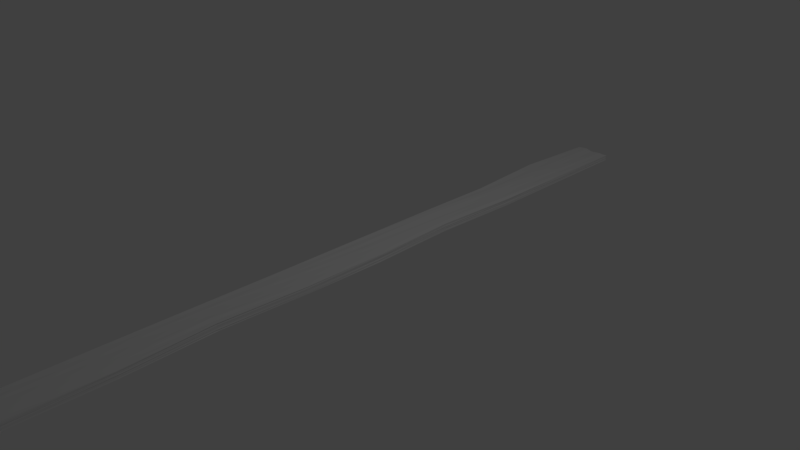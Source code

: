 # Source: plank_2.blend  (saved by Blender 2.78.0; exported with 4.5.12 LTS)
import bpy
from mathutils import Matrix  # noqa: F401  (used for matrix-valued properties, if any)

bpy.ops.wm.read_factory_settings(use_empty=True)
scene = bpy.context.scene
scene.name = 'Scene'

# ---- collections
col_collection_1 = bpy.data.collections.new('Collection 1'); scene.collection.children.link(col_collection_1)

# ---- world
world_world = bpy.data.worlds.new('World'); scene.world = world_world
world_world.color = (0.05088, 0.05088, 0.05088)
world_world.use_sun_shadow = False
world_world.sun_shadow_jitter_overblur = 0.0
world_world.cycles.sampling_method = 'MANUAL'

# ---- cameras
cam_camera = bpy.data.cameras.new('Camera')
cam_camera.clip_end = 100.0
cam_camera.lens = 35.0
cam_camera.sensor_width = 32.0
cam_camera.sensor_height = 18.0
cam_camera.ortho_scale = 7.314
cam_camera.dof.focus_distance = 0.0
cam_camera.dof.aperture_fstop = 128.0

# ---- lights
light_lamp = bpy.data.lights.new('Lamp', 'POINT')
light_lamp.transmission_factor = 0.0
light_lamp.cutoff_distance = 30.0
light_lamp.energy = 100.0
light_lamp.shadow_buffer_clip_start = 1.001
light_lamp.shadow_soft_size = 0.1
light_lamp.shadow_maximum_resolution = 0.006
light_lamp.use_absolute_resolution = True

# ---- meshes
me_plane = bpy.data.meshes.new('Plane')
me_plane.from_pydata([(-0.9964, -3.926, 0.002561), (1.006, -3.954, 0.004037), (-0.9859, 3.915, -0.00545), (0.9865, 3.947, -0.002412), (-1.015, -3.917, 0.3883), (0.985, -3.937, 0.4149), (-1.011, 3.932, 0.3809), (0.9975, 3.931, 0.3991), (-0.9954, -0.004993, 0.01566), (-0.0002846, -3.925, -0.002198), (1.007, -0.02665, -0.003553), (0.001959, 3.928, -0.003199), (-1.0, 0.0003738, 0.3983), (0.003315, -3.932, 0.3991), (0.9956, 0.01049, 0.3927), (0.001886, 3.915, 0.3807), (-0.9987, 3.911, 0.1875), (1.011, 3.924, 0.2031), (0.9871, -3.923, 0.2051), (-1.012, -3.942, 0.2022), (-0.9913, 0.01024, 0.2031), (0.9809, 0.006661, 0.1789), (-0.002602, -3.926, 0.2082), (0.006923, 3.927, 0.1899), (0.01943, -0.02179, 0.4033), (-0.001503, -0.002103, 0.003679), (-0.9992, -1.965, 0.001743), (0.4832, -3.937, 0.01438), (0.9972, 1.963, 0.007843), (-0.4887, 3.923, -0.003265), (-1.0, -1.965, 0.3993), (0.489, -3.943, 0.3962), (1.011, 1.968, 0.3795), (-0.4846, 3.944, 0.4083), (-1.002, 3.924, 0.2914), (1.003, 3.938, 0.1047), (1.002, -3.932, 0.296), (-1.015, -3.932, 0.09366), (-1.001, 1.954, -0.007442), (-0.5, -3.929, 7.082e-06), (0.8144, -1.947, 0.01478), (0.5002, 3.929, -5.893e-09), (-0.9908, 1.953, 0.3779), (-0.481, -3.915, 0.4025), (0.8158, -1.976, 0.4111), (0.5095, 3.927, 0.4106), (-1.015, 3.937, 0.09881), (0.9891, 3.922, 0.3139), (1.0, -3.929, 0.1064), (-0.981, -3.931, 0.3075), (-0.9897, -0.01535, 0.3051), (-1.003, 0.006065, 0.1189), (-0.9885, 1.951, 0.183), (-0.9823, -1.967, 0.1965), (1.001, 0.02599, 0.2972), (0.9984, -0.01836, 0.1171), (0.7985, -1.968, 0.1992), (0.9861, 1.97, 0.2015), (-0.0008914, -3.928, 0.2987), (-0.004503, -3.938, 0.0853), (-0.5005, -3.944, 0.1901), (0.5176, -3.92, 0.2203), (0.01574, 3.929, 0.2953), (0.009604, 3.93, 0.08051), (0.52, 3.92, 0.2053), (-0.5127, 3.939, 0.1966), (0.001386, 1.97, 0.3965), (-0.1929, -1.949, 0.3941), (-0.4955, 0.01004, 0.4072), (0.5135, 0.01673, 0.3978), (0.5116, 0.01146, -0.009788), (-0.4996, -0.01592, -0.02074), (-0.1923, -1.959, 0.001296), (0.002701, 1.954, 0.002834), (-0.5091, 1.961, 0.008197), (-0.5017, -1.943, -0.0004887), (0.2828, -1.964, -0.0003117), (0.2887, -1.954, 0.4202), (-0.5124, -1.975, 0.4022), (-0.4975, 1.976, 0.4043), (-0.4952, 3.908, 0.09081), (0.5015, 3.928, 0.1018), (0.5257, 3.94, 0.306), (0.5029, -3.927, 0.1006), (-0.5108, -3.938, 0.09081), (-0.5248, -3.941, 0.3031), (1.001, 1.974, 0.08914), (0.8172, -1.987, 0.1031), (0.801, -1.971, 0.3031), (-0.989, -1.955, 0.1024), (-1.004, 1.962, 0.1016), (-0.9935, 1.99, 0.2955), (-0.999, -1.959, 0.3012), (0.9934, 1.965, 0.2947), (0.5007, -3.921, 0.2982), (-0.5, 3.92, 0.3018), (0.5012, 1.944, 0.3957), (0.4927, 1.955, -0.003012), (-1.005, -2.955, 0.01279), (0.7526, -3.924, -0.02737), (0.9927, 2.932, 0.01027), (-0.7342, 3.917, 0.01181), (-1.005, -2.95, 0.4006), (0.7662, -3.921, 0.3938), (0.9928, 2.947, 0.3967), (-0.749, 3.943, 0.3925), (-1.006, 3.918, 0.3648), (0.9991, 3.928, 0.05072), (0.9983, -3.929, 0.3437), (-1.01, -3.937, 0.03863), (-0.9829, 0.9775, -0.007459), (-0.2299, -3.92, 0.00625), (0.9967, -0.9818, 0.002016), (0.2413, 3.918, -0.0165), (-0.9977, 0.9716, 0.4037), (-0.2464, -3.947, 0.389), (1.003, -0.9805, 0.397), (0.2463, 3.925, 0.3949), (-1.017, 3.921, 0.1513), (1.001, 3.928, 0.246), (0.9981, -3.925, 0.1502), (-1.004, -3.936, 0.2433), (-0.9998, -0.0004396, 0.3479), (-1.001, 0.0009495, 0.1504), (-1.255, 2.947, 0.2228), (-0.9949, -0.9825, 0.2086), (1.003, 0.0005346, 0.3592), (0.9932, 0.002795, 0.1566), (1.017, -2.934, 0.2024), (0.8099, 0.978, 0.1966), (0.024, -3.946, 0.3498), (-0.01169, -3.921, 0.1488), (-0.7412, -3.917, 0.1819), (0.2319, -3.932, 0.1893), (-0.001189, 3.93, 0.3476), (0.002396, 3.929, 0.1502), (0.7538, 3.935, 0.2006), (-0.2475, 3.932, 0.1927), (-0.001799, 2.947, 0.3969), (-0.0202, -0.99, 0.3978), (-0.7522, 0.007803, 0.3863), (0.2572, 0.004231, 0.3958), (0.7519, 0.001496, -0.00177), (-0.2482, -0.003413, 0.003485), (-0.02724, -2.942, 0.001983), (0.002336, 0.9613, 0.0003545), (-1.014, -1.008, -0.002143), (0.2503, -3.948, 0.0189), (0.8155, 0.9707, -0.01775), (-0.2573, 3.937, -0.0009631), (-0.9786, -0.9741, 0.4033), (0.248, -3.932, 0.3992), (0.8128, 0.9806, 0.3989), (-0.2496, 3.929, 0.3941), (-0.995, 3.928, 0.2452), (0.981, 3.917, 0.1599), (1.002, -3.912, 0.2604), (-0.9972, -3.935, 0.1479), (-1.264, 2.95, 0.001096), (-0.7509, -3.929, -0.01304), (1.013, -2.944, 0.005203), (0.7477, 3.941, 9.296e-05), (-1.288, 2.968, 0.3907), (-0.7618, -3.939, 0.3749), (1.022, -2.951, 0.392), (0.7512, 3.924, 0.398), (-0.9998, 3.932, 0.05009), (1.006, 3.943, 0.3592), (0.9971, -3.922, 0.06264), (-1.005, -3.924, 0.3403), (-0.9837, -0.001323, 0.2703), (-0.9979, -0.0009016, 0.0476), (-1.001, 0.9977, 0.2171), (-1.002, -2.944, 0.1997), (0.989, 0.001799, 0.2462), (0.9889, 0.0002929, 0.06872), (0.9983, -0.9767, 0.2124), (0.9924, 2.954, 0.2081), (-0.01105, -3.947, 0.2426), (0.008262, -3.952, 0.05839), (-0.2757, -3.925, 0.1895), (0.7659, -3.935, 0.1969), (-0.0009592, 3.931, 0.2489), (-0.01958, 3.925, 0.04372), (0.2527, 3.928, 0.201), (-0.7481, 3.929, 0.2031), (0.007704, 0.988, 0.3916), (-0.0009997, -2.946, 0.3986), (-0.2433, -0.01662, 0.3889), (0.7472, -0.0001962, 0.3997), (0.2427, -0.008067, -0.01033), (-0.748, -0.00173, -0.001846), (0.005258, -0.9884, -0.02844), (-0.002231, 2.946, -0.002657), (-0.2526, 1.964, 0.002856), (-0.7612, 1.97, -0.00485), (-0.5041, 0.9597, 0.01786), (-0.4904, 2.955, 0.02188), (-0.4622, -1.955, -0.00302), (-0.7537, -1.968, -0.005557), (-0.5185, -2.949, -0.0004132), (-0.5188, -0.9728, -0.01039), (0.5499, -1.966, -0.001719), (0.0504, -1.978, 0.01092), (0.5185, -2.955, -0.006663), (0.5028, -0.987, 0.002771), (0.4949, -0.974, 0.3952), (0.5158, -2.945, 0.4005), (0.04757, -1.951, 0.3988), (0.5376, -1.973, 0.3909), (-0.5045, -0.9843, 0.4062), (-0.4945, -2.94, 0.3985), (-0.7441, -1.976, 0.3846), (-0.4441, -1.952, 0.3959), (-0.5041, 2.926, 0.398), (-0.5187, 0.9855, 0.4161), (-0.7423, 1.978, 0.376), (-0.2355, 1.955, 0.4097), (-0.5053, 3.936, 0.1587), (-0.5166, 3.93, 0.0385), (-0.2544, 3.933, 0.09863), (-0.7473, 3.904, 0.09397), (0.5137, 3.92, 0.1453), (0.5146, 3.911, 0.03881), (0.7631, 3.95, 0.115), (0.2479, 3.934, 0.09991), (0.4768, 3.916, 0.3618), (0.5034, 3.941, 0.2471), (0.7684, 3.93, 0.321), (0.2515, 3.927, 0.2981), (0.4753, -3.916, 0.1579), (0.5242, -3.93, 0.04018), (0.251, -3.931, 0.09868), (0.7494, -3.928, 0.1002), (-0.5015, -3.926, 0.1433), (-0.5208, -3.944, 0.06433), (-0.7664, -3.937, 0.1039), (-0.2578, -3.923, 0.102), (-0.5048, -3.925, 0.3278), (-0.4832, -3.936, 0.2529), (-0.7421, -3.945, 0.3143), (-0.2427, -3.944, 0.292), (0.9991, 1.964, 0.1488), (0.9947, 1.964, 0.0492), (0.8059, 0.9963, 0.09867), (0.9962, 2.949, 0.1022), (0.801, -1.976, 0.1615), (0.796, -1.965, 0.05304), (1.002, -2.934, 0.104), (1.001, -0.9816, 0.0993), (0.7864, -1.967, 0.3533), (0.7989, -1.963, 0.2505), (1.003, -2.942, 0.3065), (1.004, -0.9817, 0.3025), (-1.025, -1.98, 0.1532), (-0.9941, -1.966, 0.04308), (-1.002, -0.9827, 0.09749), (-1.008, -2.941, 0.09311), (-1.002, 1.964, 0.155), (-0.991, 1.947, 0.04282), (-1.255, 2.95, 0.1086), (-1.022, 0.9887, 0.1155), (-0.9829, 1.971, 0.3282), (-0.9812, 1.95, 0.2363), (-1.003, 2.945, 0.2882), (-1.009, 0.9844, 0.2832), (-0.9857, -1.946, 0.3457), (-1.0, -1.968, 0.2544), (-0.9962, -0.9765, 0.296), (-0.9911, -2.928, 0.319), (1.01, 1.981, 0.3418), (0.9906, 1.944, 0.2576), (0.8092, 0.9765, 0.2951), (1.005, 2.939, 0.2966), (0.5163, -3.914, 0.3622), (0.502, -3.928, 0.2557), (0.2352, -3.919, 0.2998), (0.7445, -3.929, 0.3011), (-0.5006, 3.952, 0.3475), (-0.5026, 3.927, 0.2502), (-0.2502, 3.939, 0.2869), (-0.75, 3.93, 0.2989), (0.5051, 2.947, 0.3813), (0.3116, 0.9784, 0.4061), (0.2633, 1.962, 0.3914), (0.7642, 1.969, 0.4121), (0.7409, 1.977, -0.00546), (0.2526, 1.964, -0.002249), (0.3007, 0.9606, 0.005598), (0.5, 2.947, 0.0004088), (0.25, 2.946, -0.0001586), (0.08366, 0.9875, 0.005523), (0.5597, 0.984, -0.004794), (0.5631, 0.9819, 0.4163), (0.05891, 0.984, 0.4019), (0.2511, 2.946, 0.3975), (-0.7509, 3.95, 0.247), (-0.2505, 3.923, 0.2474), (-0.2507, 3.936, 0.3562), (0.7485, -3.941, 0.2349), (0.2482, -3.929, 0.2444), (0.2471, -3.925, 0.3505), (1.014, 2.944, 0.2501), (0.822, 0.9603, 0.2382), (0.8092, 0.9759, 0.3422), (-1.0, -2.958, 0.2306), (-1.003, -0.9826, 0.2605), (-1.012, -0.9806, 0.349), (-1.002, 0.9663, 0.266), (-1.292, 2.952, 0.2502), (-1.01, 2.949, 0.3551), (-0.981, 0.9744, 0.0343), (-1.262, 2.958, 0.04602), (-1.271, 2.945, 0.1472), (-1.009, -2.938, 0.05769), (-1.004, -1.003, 0.06137), (-1.017, -0.9689, 0.1327), (1.001, -0.9805, 0.2469), (1.01, -2.966, 0.232), (1.017, -2.959, 0.3308), (1.001, -0.9807, 0.04386), (1.004, -2.95, 0.05205), (0.9998, -2.949, 0.148), (1.007, 2.924, 0.05837), (0.8108, 0.9823, 0.05038), (0.8127, 0.9609, 0.162), (-0.2549, -3.925, 0.246), (-0.746, -3.948, 0.256), (-0.7426, -3.924, 0.3534), (-0.2551, -3.931, 0.04847), (-0.7647, -3.924, 0.05561), (-0.7337, -3.932, 0.1448), (0.7617, -3.927, 0.06291), (0.2503, -3.928, 0.05043), (0.2441, -3.937, 0.1464), (0.2715, 3.927, 0.2344), (0.7434, 3.935, 0.227), (0.7245, 3.913, 0.3472), (0.2501, 3.929, 0.05035), (0.7511, 3.929, 0.04879), (0.7492, 3.923, 0.1521), (-0.7495, 3.934, 0.04104), (-0.2631, 3.919, 0.0293), (-0.257, 3.937, 0.1457), (-0.251, 0.983, 0.3958), (-0.7616, 0.9795, 0.4184), (-0.7461, 2.95, 0.3837), (-0.2473, -2.939, 0.3885), (-0.7402, -2.955, 0.3943), (-0.7612, -0.9881, 0.4007), (0.7562, -2.938, 0.3957), (0.2501, -2.947, 0.3995), (0.2471, -0.984, 0.4), (0.2378, -0.966, -0.007967), (0.2453, -2.934, -0.002744), (0.7558, -2.943, 0.008985), (-0.7499, -0.969, -0.02202), (-0.7546, -2.949, 0.001338), (-0.2549, -2.951, -0.000546), (-0.761, 2.954, -0.0247), (-0.7516, 0.9674, -0.001075), (-0.2279, 0.9926, 0.01103), (-0.2355, 2.952, 0.0003676), (-0.2535, -0.9689, -0.01788), (0.7371, -0.9688, 0.01997), (0.7507, -0.982, 0.3991), (-0.2451, -0.9888, 0.4143), (-0.2454, 2.934, 0.4006), (-0.7664, 3.926, 0.1416), (0.252, 3.916, 0.1299), (0.2469, 3.934, 0.3537), (0.7486, -3.928, 0.148), (-0.2502, -3.917, 0.1624), (-0.2555, -3.932, 0.3464), (0.9986, 2.972, 0.1617), (0.9992, -0.9823, 0.152), (0.9936, -0.9739, 0.3481), (-1.014, -2.961, 0.1363), (-1.004, 0.9854, 0.1493), (-1.003, 0.9727, 0.3502), (-0.9847, -2.946, 0.3318), (0.9986, 2.964, 0.3599), (0.7505, -3.933, 0.3475), (-0.7528, 3.926, 0.3544), (0.7393, 2.959, 0.3935), (0.7444, 2.956, -0.01803)], [], [(385, 161, 3, 100), (384, 104, 7, 165), (383, 106, 6, 105), (382, 108, 5, 103), (381, 167, 7, 104), (380, 169, 4, 102), (379, 122, 12, 114), (378, 123, 20, 172), (377, 157, 19, 173), (376, 126, 14, 116), (375, 127, 21, 176), (374, 155, 17, 177), (373, 130, 13, 115), (372, 131, 22, 180), (371, 120, 18, 181), (370, 134, 15, 117), (369, 135, 23, 184), (368, 118, 16, 185), (367, 138, 15, 153), (366, 139, 24, 188), (365, 116, 14, 189), (364, 142, 10, 112), (363, 143, 25, 192), (362, 149, 11, 193), (361, 194, 73, 145), (360, 195, 74, 196), (359, 101, 29, 197), (358, 198, 72, 144), (357, 199, 75, 200), (356, 191, 71, 201), (355, 202, 40, 160), (354, 203, 76, 204), (353, 190, 70, 205), (352, 206, 69, 141), (351, 207, 77, 208), (350, 164, 44, 209), (349, 210, 68, 140), (348, 211, 78, 212), (347, 187, 67, 213), (346, 214, 33, 105), (345, 215, 79, 216), (344, 186, 66, 217), (343, 218, 65, 137), (342, 219, 80, 220), (341, 166, 46, 221), (340, 222, 64, 136), (339, 223, 81, 224), (338, 183, 63, 225), (337, 226, 45, 165), (336, 227, 82, 228), (335, 182, 62, 229), (334, 230, 61, 133), (333, 231, 83, 232), (332, 168, 48, 233), (331, 234, 60, 132), (330, 235, 84, 236), (329, 179, 59, 237), (328, 238, 43, 163), (327, 239, 85, 240), (326, 178, 58, 241), (325, 242, 57, 129), (324, 243, 86, 244), (323, 107, 35, 245), (322, 246, 56, 128), (321, 247, 87, 248), (320, 175, 55, 249), (319, 250, 44, 164), (318, 251, 88, 252), (317, 174, 54, 253), (316, 254, 53, 125), (315, 255, 89, 256), (314, 109, 37, 257), (313, 258, 52, 124), (312, 259, 90, 260), (311, 171, 51, 261), (310, 262, 42, 162), (309, 263, 91, 264), (308, 170, 50, 265), (307, 266, 30, 150), (306, 267, 92, 268), (305, 121, 49, 269), (304, 270, 32, 152), (303, 271, 93, 272), (302, 119, 47, 273), (301, 274, 31, 151), (300, 275, 94, 276), (299, 156, 36, 277), (298, 278, 33, 153), (297, 279, 95, 280), (296, 154, 34, 281), (295, 282, 45, 117), (294, 283, 96, 284), (293, 152, 32, 285), (292, 286, 28, 148), (291, 287, 97, 288), (290, 113, 41, 289), (287, 290, 289, 97), (73, 193, 290, 287), (193, 11, 113, 290), (190, 291, 288, 70), (25, 145, 291, 190), (145, 73, 287, 291), (142, 292, 148, 10), (70, 288, 292, 142), (288, 97, 286, 292), (283, 293, 285, 96), (69, 189, 293, 283), (189, 14, 152, 293), (186, 294, 284, 66), (24, 141, 294, 186), (141, 69, 283, 294), (138, 295, 117, 15), (66, 284, 295, 138), (284, 96, 282, 295), (279, 296, 281, 95), (65, 185, 296, 279), (185, 16, 154, 296), (182, 297, 280, 62), (23, 137, 297, 182), (137, 65, 279, 297), (134, 298, 153, 15), (62, 280, 298, 134), (280, 95, 278, 298), (275, 299, 277, 94), (61, 181, 299, 275), (181, 18, 156, 299), (178, 300, 276, 58), (22, 133, 300, 178), (133, 61, 275, 300), (130, 301, 151, 13), (58, 276, 301, 130), (276, 94, 274, 301), (271, 302, 273, 93), (57, 177, 302, 271), (177, 17, 119, 302), (174, 303, 272, 54), (21, 129, 303, 174), (129, 57, 271, 303), (126, 304, 152, 14), (54, 272, 304, 126), (272, 93, 270, 304), (267, 305, 269, 92), (53, 173, 305, 267), (173, 19, 121, 305), (170, 306, 268, 50), (20, 125, 306, 170), (125, 53, 267, 306), (122, 307, 150, 12), (50, 268, 307, 122), (268, 92, 266, 307), (263, 308, 265, 91), (52, 172, 308, 263), (172, 20, 170, 308), (154, 309, 264, 34), (16, 124, 309, 154), (124, 52, 263, 309), (106, 310, 162, 6), (34, 264, 310, 106), (264, 91, 262, 310), (259, 311, 261, 90), (38, 110, 311, 259), (110, 8, 171, 311), (166, 312, 260, 46), (2, 158, 312, 166), (158, 38, 259, 312), (118, 313, 124, 16), (46, 260, 313, 118), (260, 90, 258, 313), (255, 314, 257, 89), (26, 98, 314, 255), (98, 0, 109, 314), (171, 315, 256, 51), (8, 146, 315, 171), (146, 26, 255, 315), (123, 316, 125, 20), (51, 256, 316, 123), (256, 89, 254, 316), (251, 317, 253, 88), (56, 176, 317, 251), (176, 21, 174, 317), (156, 318, 252, 36), (18, 128, 318, 156), (128, 56, 251, 318), (108, 319, 164, 5), (36, 252, 319, 108), (252, 88, 250, 319), (247, 320, 249, 87), (40, 112, 320, 247), (112, 10, 175, 320), (168, 321, 248, 48), (1, 160, 321, 168), (160, 40, 247, 321), (120, 322, 128, 18), (48, 248, 322, 120), (248, 87, 246, 322), (243, 323, 245, 86), (28, 100, 323, 243), (100, 3, 107, 323), (175, 324, 244, 55), (10, 148, 324, 175), (148, 28, 243, 324), (127, 325, 129, 21), (55, 244, 325, 127), (244, 86, 242, 325), (239, 326, 241, 85), (60, 180, 326, 239), (180, 22, 178, 326), (121, 327, 240, 49), (19, 132, 327, 121), (132, 60, 239, 327), (169, 328, 163, 4), (49, 240, 328, 169), (240, 85, 238, 328), (235, 329, 237, 84), (39, 111, 329, 235), (111, 9, 179, 329), (109, 330, 236, 37), (0, 159, 330, 109), (159, 39, 235, 330), (157, 331, 132, 19), (37, 236, 331, 157), (236, 84, 234, 331), (231, 332, 233, 83), (27, 99, 332, 231), (99, 1, 168, 332), (179, 333, 232, 59), (9, 147, 333, 179), (147, 27, 231, 333), (131, 334, 133, 22), (59, 232, 334, 131), (232, 83, 230, 334), (227, 335, 229, 82), (64, 184, 335, 227), (184, 23, 182, 335), (119, 336, 228, 47), (17, 136, 336, 119), (136, 64, 227, 336), (167, 337, 165, 7), (47, 228, 337, 167), (228, 82, 226, 337), (223, 338, 225, 81), (41, 113, 338, 223), (113, 11, 183, 338), (107, 339, 224, 35), (3, 161, 339, 107), (161, 41, 223, 339), (155, 340, 136, 17), (35, 224, 340, 155), (224, 81, 222, 340), (219, 341, 221, 80), (29, 101, 341, 219), (101, 2, 166, 341), (183, 342, 220, 63), (11, 149, 342, 183), (149, 29, 219, 342), (135, 343, 137, 23), (63, 220, 343, 135), (220, 80, 218, 343), (215, 344, 217, 79), (68, 188, 344, 215), (188, 24, 186, 344), (114, 345, 216, 42), (12, 140, 345, 114), (140, 68, 215, 345), (162, 346, 105, 6), (42, 216, 346, 162), (216, 79, 214, 346), (211, 347, 213, 78), (43, 115, 347, 211), (115, 13, 187, 347), (102, 348, 212, 30), (4, 163, 348, 102), (163, 43, 211, 348), (150, 349, 140, 12), (30, 212, 349, 150), (212, 78, 210, 349), (207, 350, 209, 77), (31, 103, 350, 207), (103, 5, 164, 350), (187, 351, 208, 67), (13, 151, 351, 187), (151, 31, 207, 351), (139, 352, 141, 24), (67, 208, 352, 139), (208, 77, 206, 352), (203, 353, 205, 76), (72, 192, 353, 203), (192, 25, 190, 353), (147, 354, 204, 27), (9, 144, 354, 147), (144, 72, 203, 354), (99, 355, 160, 1), (27, 204, 355, 99), (204, 76, 202, 355), (199, 356, 201, 75), (26, 146, 356, 199), (146, 8, 191, 356), (159, 357, 200, 39), (0, 98, 357, 159), (98, 26, 199, 357), (111, 358, 144, 9), (39, 200, 358, 111), (200, 75, 198, 358), (195, 359, 197, 74), (38, 158, 359, 195), (158, 2, 101, 359), (191, 360, 196, 71), (8, 110, 360, 191), (110, 38, 195, 360), (143, 361, 145, 25), (71, 196, 361, 143), (196, 74, 194, 361), (194, 362, 193, 73), (74, 197, 362, 194), (197, 29, 149, 362), (198, 363, 192, 72), (75, 201, 363, 198), (201, 71, 143, 363), (202, 364, 112, 40), (76, 205, 364, 202), (205, 70, 142, 364), (206, 365, 189, 69), (77, 209, 365, 206), (209, 44, 116, 365), (210, 366, 188, 68), (78, 213, 366, 210), (213, 67, 139, 366), (214, 367, 153, 33), (79, 217, 367, 214), (217, 66, 138, 367), (218, 368, 185, 65), (80, 221, 368, 218), (221, 46, 118, 368), (222, 369, 184, 64), (81, 225, 369, 222), (225, 63, 135, 369), (226, 370, 117, 45), (82, 229, 370, 226), (229, 62, 134, 370), (230, 371, 181, 61), (83, 233, 371, 230), (233, 48, 120, 371), (234, 372, 180, 60), (84, 237, 372, 234), (237, 59, 131, 372), (238, 373, 115, 43), (85, 241, 373, 238), (241, 58, 130, 373), (242, 374, 177, 57), (86, 245, 374, 242), (245, 35, 155, 374), (246, 375, 176, 56), (87, 249, 375, 246), (249, 55, 127, 375), (250, 376, 116, 44), (88, 253, 376, 250), (253, 54, 126, 376), (254, 377, 173, 53), (89, 257, 377, 254), (257, 37, 157, 377), (258, 378, 172, 52), (90, 261, 378, 258), (261, 51, 123, 378), (262, 379, 114, 42), (91, 265, 379, 262), (265, 50, 122, 379), (266, 380, 102, 30), (92, 269, 380, 266), (269, 49, 169, 380), (270, 381, 104, 32), (93, 273, 381, 270), (273, 47, 167, 381), (274, 382, 103, 31), (94, 277, 382, 274), (277, 36, 108, 382), (278, 383, 105, 33), (95, 281, 383, 278), (281, 34, 106, 383), (282, 384, 165, 45), (96, 285, 384, 282), (285, 32, 104, 384), (286, 385, 100, 28), (97, 289, 385, 286), (289, 41, 161, 385)])
me_plane.use_remesh_preserve_volume = False
me_plane.use_remesh_preserve_attributes = False
me_plane.use_mirror_vertex_groups = False
me_plane.update()

# ---- objects
ob_plane = bpy.data.objects.new('Plane', me_plane)
ob_lamp = bpy.data.objects.new('Lamp', light_lamp)
ob_camera = bpy.data.objects.new('Camera', cam_camera)

# ---- transforms, parenting, visibility, modifiers, constraints
ob_plane.location = (0.0, 0.0, 0.0)
ob_plane.scale = (0.2596, 1.229, 0.2596)
ob_plane.lineart.crease_threshold = 0.0
ob_lamp.location = (4.076, 1.005, 5.904)
ob_lamp.rotation_euler = (0.6503, 0.05522, 1.866)
ob_lamp.lock_rotations_4d = False
ob_lamp.empty_display_type = 'ARROWS'
ob_lamp.color = (0.0, 0.0, 0.0, 0.0)
ob_lamp.lineart.crease_threshold = 0.0
ob_camera.location = (7.481, -6.508, 5.344)
ob_camera.rotation_euler = (1.109, 0.0, 0.8149)
ob_camera.lock_rotations_4d = False
ob_camera.empty_display_type = 'ARROWS'
ob_camera.color = (0.0, 0.0, 0.0, 0.0)
ob_camera.display_type = 'WIRE'
ob_camera.lineart.crease_threshold = 0.0

# ---- collection membership
col_collection_1.objects.link(ob_plane)
col_collection_1.objects.link(ob_lamp)
col_collection_1.objects.link(ob_camera)

# ---- scene / render settings (as saved in the file)
scene.camera = ob_camera
scene.frame_start = 1; scene.frame_end = 250; scene.frame_set(1)
scene.render.engine = 'BLENDER_EEVEE_NEXT'
scene.render.resolution_percentage = 50
scene.render.dither_intensity = 0.0
scene.cycles.use_denoising = False
scene.cycles.samples = 128
scene.cycles.sampling_pattern = 'TABULATED_SOBOL'
scene.cycles.light_sampling_threshold = 0.0
scene.cycles.use_adaptive_sampling = False
scene.cycles.use_light_tree = False
scene.cycles.blur_glossy = 0.0
scene.cycles.sample_clamp_indirect = 0.0
scene.view_settings.view_transform = 'Standard'
bpy.context.view_layer.update()
